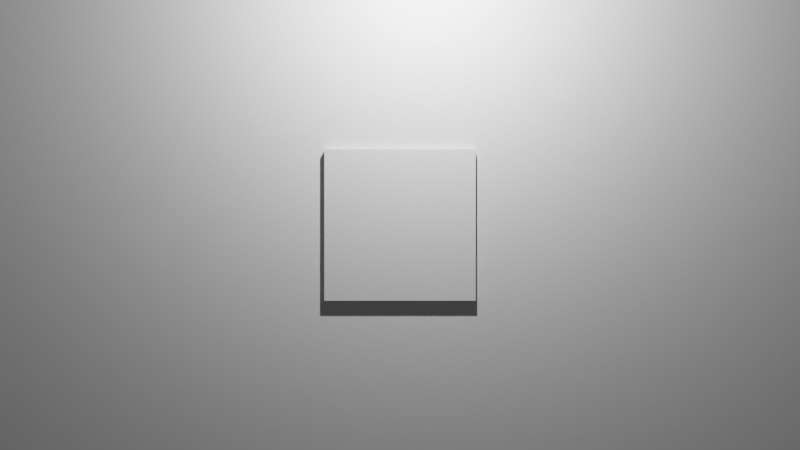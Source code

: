 # Source: art-vis.blend  (saved by Blender 2.82.7; exported with 4.5.12 LTS)
import bpy
from mathutils import Matrix  # noqa: F401  (used for matrix-valued properties, if any)

bpy.ops.wm.read_factory_settings(use_empty=True)
scene = bpy.context.scene
scene.name = 'Scene'

# ---- collections
col_collection = bpy.data.collections.new('Collection'); scene.collection.children.link(col_collection)

# ---- materials (node trees are filled in below, after node groups)
mat_char01mat = bpy.data.materials.new('Char01Mat')
mat_char01mat.alpha_threshold = 0.0
mat_char01mat.use_transparent_shadow = False
mat_char01mat.line_color = (0.0, 0.0, 0.0, 1.0)
mat_wall = bpy.data.materials.new('Wall')
mat_wall.use_transparent_shadow = False

# ---- material node trees
mat_char01mat.use_nodes = True; mat_char01mat.node_tree.nodes.clear()
_N = mat_char01mat.node_tree.nodes; _L = mat_char01mat.node_tree.links
n0 = _N.new('ShaderNodeOutputMaterial'); n0.name = 'Material Output'; n0.location = (300, 300)
n1 = _N.new('ShaderNodeBsdfPrincipled'); n1.name = 'Principled BSDF'; n1.location = (10, 300)
n1.distribution = 'GGX'
n1.subsurface_method = 'BURLEY'
n1.inputs[2].default_value = 0.4
n1.inputs[3].default_value = 1.45
n1.inputs[27].default_value = (0.0, 0.0, 0.0, 1.0)
n1.inputs[28].default_value = 1.0
_L.new(n1.outputs[0], n0.inputs[0])
n0.is_active_output = True
mat_wall.use_nodes = True; mat_wall.node_tree.nodes.clear()
_N = mat_wall.node_tree.nodes; _L = mat_wall.node_tree.links
n0 = _N.new('ShaderNodeOutputMaterial'); n0.name = 'Material Output'; n0.location = (300, 300)
n1 = _N.new('ShaderNodeBsdfPrincipled'); n1.name = 'Principled BSDF'; n1.location = (10, 300)
n1.distribution = 'GGX'
n1.subsurface_method = 'BURLEY'
n1.inputs[3].default_value = 1.45
n1.inputs[27].default_value = (0.0, 0.0, 0.0, 1.0)
n1.inputs[28].default_value = 1.0
_L.new(n1.outputs[0], n0.inputs[0])
n0.is_active_output = True

# ---- world
world_world = bpy.data.worlds.new('World'); scene.world = world_world
world_world.use_nodes = True; world_world.node_tree.nodes.clear()
_N = world_world.node_tree.nodes; _L = world_world.node_tree.links
n0 = _N.new('ShaderNodeOutputWorld'); n0.name = 'World Output'; n0.location = (300, 300)
n1 = _N.new('ShaderNodeBackground'); n1.name = 'Background'; n1.location = (10, 300)
n1.inputs[0].default_value = (0.05088, 0.05088, 0.05088, 1.0)
_L.new(n1.outputs[0], n0.inputs[0])
n0.is_active_output = True
world_world.color = (0.05088, 0.05088, 0.05088)
world_world.use_sun_shadow = False
world_world.sun_shadow_jitter_overblur = 0.0

# ---- cameras
cam_camera = bpy.data.cameras.new('Camera')
cam_camera.clip_end = 100.0
cam_camera.ortho_scale = 7.314

# ---- lights
light_light = bpy.data.lights.new('Light', 'POINT')
light_light.transmission_factor = 0.0
light_light.energy = 1000.0
light_light.shadow_soft_size = 0.1
light_light.shadow_maximum_resolution = 0.006
light_light.use_absolute_resolution = True

# ---- meshes
me_cube = bpy.data.meshes.new('Cube')
me_cube.from_pydata([(1.0, 1.0, 1.0), (1.0, 1.0, -1.0), (1.0, -1.0, 1.0), (1.0, -1.0, -1.0), (-1.0, 1.0, 1.0), (-1.0, 1.0, -1.0), (-1.0, -1.0, 1.0), (-1.0, -1.0, -1.0)], [], [(0, 4, 6, 2), (3, 2, 6, 7), (7, 6, 4, 5), (5, 1, 3, 7), (1, 0, 2, 3), (5, 4, 0, 1)])
_uv = me_cube.uv_layers.new(name='UVMap')
_uv.uv.foreach_set('vector', [1.0, 1.0, 0.0, 1.0, 0.0, 0.0, 1.0, 0.0, 0.9933, 0.006722, 1.0, 0.0, 0.0, 0.0, 0.006723, 0.006722, 0.006723, 0.006722, 0.0, 0.0, 0.0, 1.0, 0.006723, 0.9933, 0.006723, 0.9933, 0.9933, 0.9933, 0.9933, 0.006722, 0.006723, 0.006722, 0.9933, 0.9933, 1.0, 1.0, 1.0, 0.0, 0.9933, 0.006722, 0.006723, 0.9933, 0.0, 1.0, 1.0, 1.0, 0.9933, 0.9933])
me_cube.materials.append(mat_char01mat)
me_cube.use_remesh_preserve_volume = False
me_cube.use_remesh_preserve_attributes = False
me_cube.use_mirror_vertex_groups = False
me_cube.update()
me_cube_001 = bpy.data.meshes.new('Cube.001')
me_cube_001.from_pydata([(-7.048, -7.048, 0.0), (7.048, -7.048, 0.0), (-7.048, 7.048, 0.0), (7.048, 7.048, 0.0)], [], [(0, 1, 3, 2)])
_uv = me_cube_001.uv_layers.new(name='UVMap')
_uv.uv.foreach_set('vector', [0.0, 0.0, 1.0, 0.0, 1.0, 1.0, 0.0, 1.0])
me_cube_001.materials.append(mat_wall)
me_cube_001.use_remesh_preserve_volume = False
me_cube_001.use_remesh_preserve_attributes = False
me_cube_001.use_mirror_vertex_groups = False
me_cube_001.update()
arm_armature = bpy.data.armatures.new('Armature')  # bones are not reproduced

# ---- objects
ob_char01 = bpy.data.objects.new('Char01', me_cube)
ob_light = bpy.data.objects.new('Light', light_light)
ob_camera = bpy.data.objects.new('Camera', cam_camera)
ob_wall = bpy.data.objects.new('Wall', me_cube_001)
ob_armature = bpy.data.objects.new('Armature', arm_armature)

# ---- transforms, parenting, visibility, modifiers, constraints
ob_char01.location = (0.0, 0.0, 0.0)
ob_char01.scale = (1.0, 1.0, 0.1)
ob_char01.lock_rotations_4d = False
ob_char01.empty_display_type = 'ARROWS'
ob_char01.lineart.crease_threshold = 0.0
ob_light.location = (0.395, 3.582, 2.242)
ob_light.rotation_euler = (0.6503, 0.05522, 1.866)
ob_light.lock_rotations_4d = False
ob_light.empty_display_type = 'ARROWS'
ob_light.color = (0.0, 0.0, 0.0, 0.0)
ob_light.lineart.crease_threshold = 0.0
ob_camera.location = (0.0, 0.0, 14.78)
ob_camera.lock_rotations_4d = False
ob_camera.empty_display_type = 'ARROWS'
ob_camera.color = (0.0, 0.0, 0.0, 0.0)
ob_camera.display_type = 'WIRE'
ob_camera.lineart.crease_threshold = 0.0
ob_wall.location = (0.0, 0.0, 0.0)
ob_wall.scale = (1.0, 1.0, 0.1)
ob_wall.lock_rotations_4d = False
ob_wall.empty_display_type = 'ARROWS'
ob_wall.lineart.crease_threshold = 0.0
ob_armature.location = (0.0, 0.0, 0.0)
ob_armature.lineart.crease_threshold = 0.0

# ---- collection membership
col_collection.objects.link(ob_char01)
col_collection.objects.link(ob_light)
col_collection.objects.link(ob_camera)
col_collection.objects.link(ob_wall)
col_collection.objects.link(ob_armature)

# ---- scene / render settings (as saved in the file)
scene.camera = ob_camera
scene.frame_start = 1; scene.frame_end = 250; scene.frame_set(43)
scene.render.engine = 'BLENDER_EEVEE_NEXT'
scene.cycles.samples = 128
scene.cycles.sampling_pattern = 'TABULATED_SOBOL'
scene.cycles.use_adaptive_sampling = False
scene.cycles.use_light_tree = False
scene.view_settings.view_transform = 'Filmic'
bpy.context.view_layer.update()
